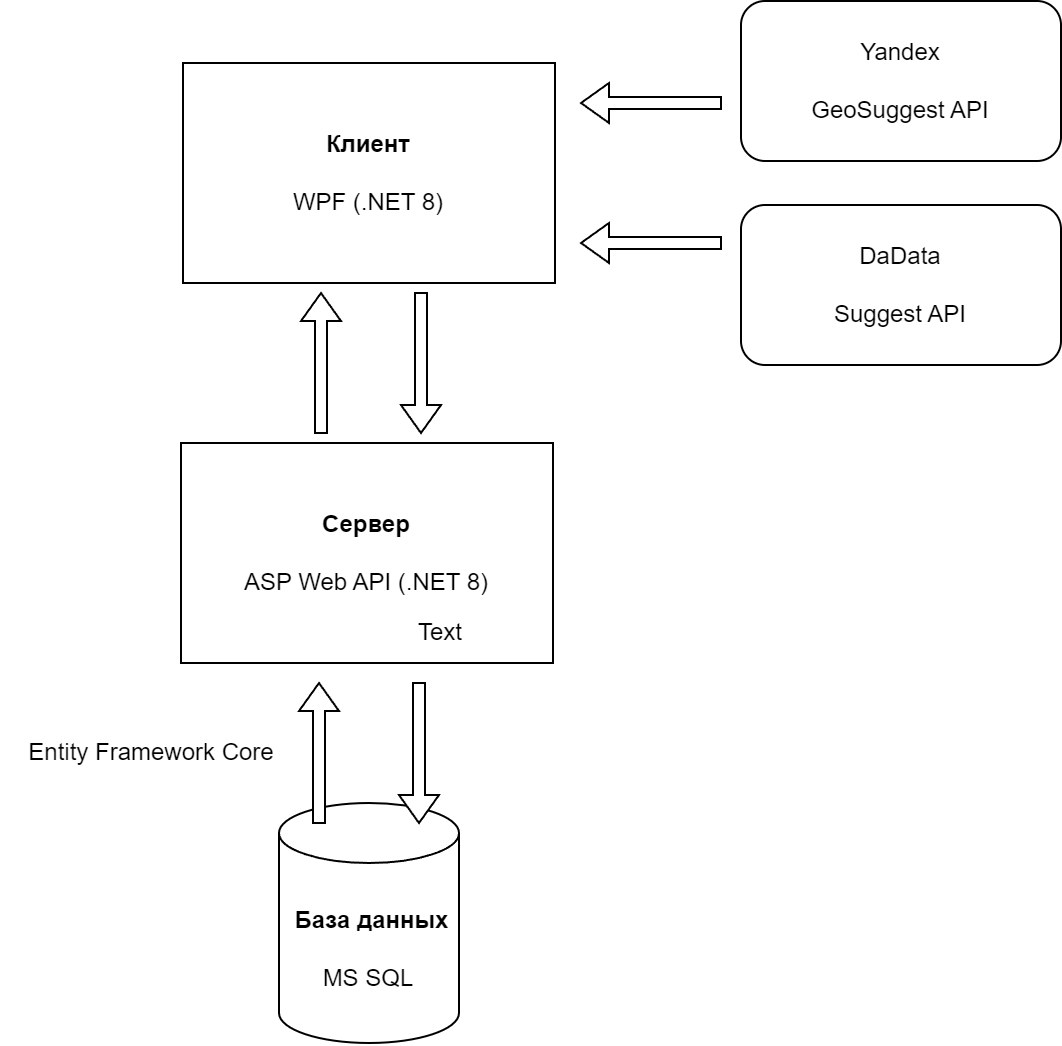

The diagram above was exported from draw.io. Its source (the exported page's mxGraphModel, read from the mxfile embedded in the PNG):
<mxGraphModel dx="988" dy="510" grid="1" gridSize="10" guides="1" tooltips="1" connect="1" arrows="1" fold="1" page="1" pageScale="1" pageWidth="827" pageHeight="1169" math="0" shadow="0">
  <root>
    <mxCell id="0" />
    <mxCell id="1" parent="0" />
    <mxCell id="_WrDF9D-_cNf_KQVvVyO-1" value="&lt;b&gt;Клиент&lt;/b&gt;&lt;div&gt;&lt;br&gt;&lt;div&gt;WPF (.NET 8)&lt;/div&gt;&lt;/div&gt;" style="rounded=0;whiteSpace=wrap;html=1;" vertex="1" parent="1">
      <mxGeometry x="321" y="130" width="186" height="110" as="geometry" />
    </mxCell>
    <mxCell id="_WrDF9D-_cNf_KQVvVyO-2" value="&lt;b&gt;Сервер&lt;/b&gt;&lt;div&gt;&lt;br&gt;&lt;div&gt;ASP Web API (.NET 8)&lt;/div&gt;&lt;/div&gt;" style="rounded=0;whiteSpace=wrap;html=1;" vertex="1" parent="1">
      <mxGeometry x="320" y="320" width="186" height="110" as="geometry" />
    </mxCell>
    <mxCell id="_WrDF9D-_cNf_KQVvVyO-3" value="&amp;nbsp;&lt;b&gt;База данных&lt;/b&gt;&lt;div&gt;&lt;br&gt;&lt;/div&gt;&lt;div&gt;MS SQL&lt;/div&gt;" style="shape=cylinder3;whiteSpace=wrap;html=1;boundedLbl=1;backgroundOutline=1;size=15;" vertex="1" parent="1">
      <mxGeometry x="369" y="500" width="90" height="120" as="geometry" />
    </mxCell>
    <mxCell id="_WrDF9D-_cNf_KQVvVyO-4" value="Yandex&lt;div&gt;&lt;br&gt;&lt;/div&gt;&lt;div&gt;GeoSuggest API&lt;/div&gt;" style="rounded=1;whiteSpace=wrap;html=1;" vertex="1" parent="1">
      <mxGeometry x="600" y="99" width="160" height="80" as="geometry" />
    </mxCell>
    <mxCell id="_WrDF9D-_cNf_KQVvVyO-5" value="DaData&lt;div&gt;&lt;br&gt;&lt;/div&gt;&lt;div&gt;Suggest API&lt;/div&gt;" style="rounded=1;whiteSpace=wrap;html=1;" vertex="1" parent="1">
      <mxGeometry x="600" y="201" width="160" height="80" as="geometry" />
    </mxCell>
    <mxCell id="_WrDF9D-_cNf_KQVvVyO-8" value="" style="shape=singleArrow;direction=north;whiteSpace=wrap;html=1;" vertex="1" parent="1">
      <mxGeometry x="380" y="245" width="20" height="70" as="geometry" />
    </mxCell>
    <mxCell id="_WrDF9D-_cNf_KQVvVyO-9" value="" style="shape=singleArrow;direction=north;whiteSpace=wrap;html=1;rotation=-180;" vertex="1" parent="1">
      <mxGeometry x="430" y="245" width="20" height="70" as="geometry" />
    </mxCell>
    <mxCell id="_WrDF9D-_cNf_KQVvVyO-10" value="" style="shape=singleArrow;direction=north;whiteSpace=wrap;html=1;" vertex="1" parent="1">
      <mxGeometry x="379" y="440" width="20" height="70" as="geometry" />
    </mxCell>
    <mxCell id="_WrDF9D-_cNf_KQVvVyO-11" value="" style="shape=singleArrow;direction=north;whiteSpace=wrap;html=1;rotation=-180;" vertex="1" parent="1">
      <mxGeometry x="429" y="440" width="20" height="70" as="geometry" />
    </mxCell>
    <mxCell id="_WrDF9D-_cNf_KQVvVyO-12" value="" style="shape=singleArrow;direction=east;whiteSpace=wrap;html=1;rotation=-180;" vertex="1" parent="1">
      <mxGeometry x="520" y="140" width="70" height="20" as="geometry" />
    </mxCell>
    <mxCell id="_WrDF9D-_cNf_KQVvVyO-13" value="" style="shape=singleArrow;direction=east;whiteSpace=wrap;html=1;rotation=-180;" vertex="1" parent="1">
      <mxGeometry x="520" y="210" width="70" height="20" as="geometry" />
    </mxCell>
    <mxCell id="_WrDF9D-_cNf_KQVvVyO-14" value="Text" style="text;html=1;align=center;verticalAlign=middle;whiteSpace=wrap;rounded=0;" vertex="1" parent="1">
      <mxGeometry x="420" y="400" width="60" height="30" as="geometry" />
    </mxCell>
    <mxCell id="_WrDF9D-_cNf_KQVvVyO-15" value="Entity Framework Core" style="text;html=1;align=center;verticalAlign=middle;resizable=0;points=[];autosize=1;strokeColor=none;fillColor=none;" vertex="1" parent="1">
      <mxGeometry x="230" y="460" width="150" height="30" as="geometry" />
    </mxCell>
  </root>
</mxGraphModel>